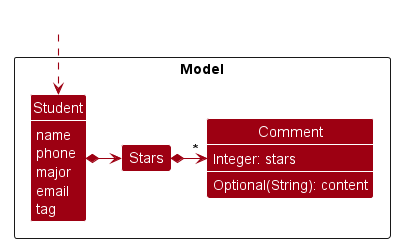

The diagram above was rendered by PlantUML. Its source (embedded in the PNG):
@startuml
!include style.puml
skinparam arrowThickness 1.1
skinparam arrowColor MODEL_COLOR
skinparam classBackgroundColor MODEL_COLOR

' style.uml hides all class members, hence we show them using
' the following commands
show members
hide empty members
skinparam ClassAttributeFontColor #FFFFFF

package Model as ModelPackage <<Rectangle>>{
    Class Student {
        name
        phone
        major
        email
        tag
    }
    Class Stars
    class Comment {
        Integer: stars
        Optional(String): content
    }
}

' Create an invisible class in the diagram to draw the arrow representing
' the external user of the model
class HiddenOutside #FFFFFF
HiddenOutside ..> Student

Student *-right-> Stars
Stars *-right> "*" Comment


'Student -[hidden]up--> I
'UniqueStudentList -[hidden]right-> I

'ModelManager --> "~* filtered" Student
@enduml